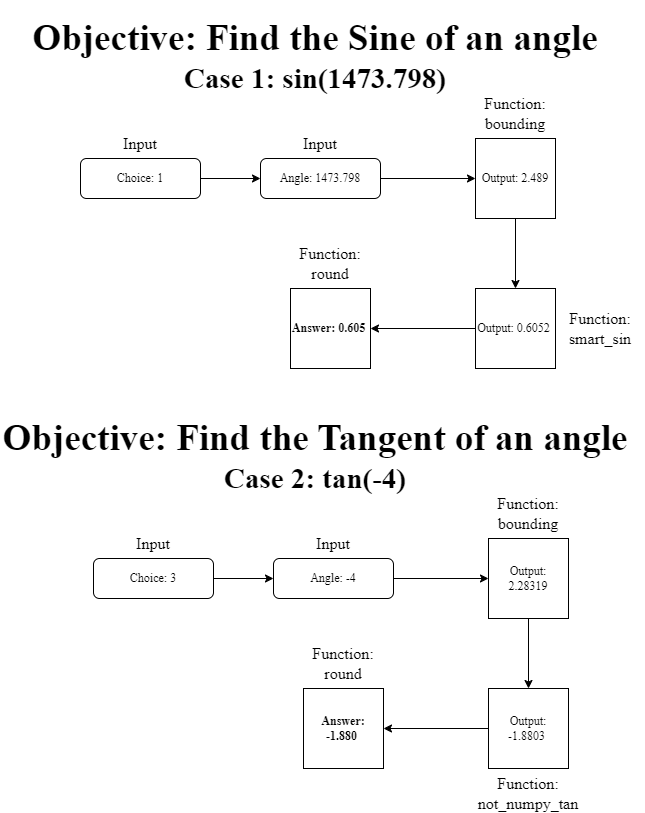

The diagram above was exported from draw.io. Its source (the exported page's mxGraphModel, read from the mxfile embedded in the PNG):
<mxGraphModel dx="446" dy="226" grid="1" gridSize="10" guides="1" tooltips="1" connect="1" arrows="1" fold="1" page="1" pageScale="1" pageWidth="850" pageHeight="1100" math="0" shadow="0">
  <root>
    <mxCell id="0" />
    <mxCell id="1" parent="0" />
    <mxCell id="24" value="&lt;h1&gt;&lt;font face=&quot;Times New Roman&quot; style=&quot;font-size: 37px;&quot;&gt;Objective: Find the Sine of an angle&lt;/font&gt;&lt;/h1&gt;" style="text;html=1;align=center;verticalAlign=middle;whiteSpace=wrap;rounded=0;" parent="1" vertex="1">
      <mxGeometry x="110" y="10" width="630" height="60" as="geometry" />
    </mxCell>
    <mxCell id="25" value="&lt;h2&gt;&lt;font face=&quot;Times New Roman&quot; style=&quot;font-size: 29px;&quot;&gt;Case 1: sin(1473.798)&lt;/font&gt;&lt;/h2&gt;" style="text;html=1;align=center;verticalAlign=middle;whiteSpace=wrap;rounded=0;" parent="1" vertex="1">
      <mxGeometry x="110" y="50" width="630" height="60" as="geometry" />
    </mxCell>
    <mxCell id="31" style="edgeStyle=none;html=1;entryX=0;entryY=0.5;entryDx=0;entryDy=0;" parent="1" source="26" target="29" edge="1">
      <mxGeometry relative="1" as="geometry" />
    </mxCell>
    <mxCell id="26" value="&lt;font face=&quot;Times New Roman&quot;&gt;Choice: 1&lt;/font&gt;" style="rounded=1;whiteSpace=wrap;html=1;" parent="1" vertex="1">
      <mxGeometry x="190" y="160" width="120" height="40" as="geometry" />
    </mxCell>
    <mxCell id="27" value="&lt;font style=&quot;font-size: 16px;&quot; face=&quot;Times New Roman&quot;&gt;Input&lt;/font&gt;" style="text;html=1;align=center;verticalAlign=middle;whiteSpace=wrap;rounded=0;" parent="1" vertex="1">
      <mxGeometry x="220" y="130" width="60" height="30" as="geometry" />
    </mxCell>
    <mxCell id="34" style="edgeStyle=none;html=1;entryX=0;entryY=0.5;entryDx=0;entryDy=0;" parent="1" source="29" target="32" edge="1">
      <mxGeometry relative="1" as="geometry" />
    </mxCell>
    <mxCell id="29" value="&lt;font face=&quot;Times New Roman&quot;&gt;Angle: 1473.798&lt;/font&gt;" style="rounded=1;whiteSpace=wrap;html=1;" parent="1" vertex="1">
      <mxGeometry x="370" y="160" width="120" height="40" as="geometry" />
    </mxCell>
    <mxCell id="30" value="&lt;font style=&quot;font-size: 16px;&quot; face=&quot;Times New Roman&quot;&gt;Input&lt;/font&gt;" style="text;html=1;align=center;verticalAlign=middle;whiteSpace=wrap;rounded=0;" parent="1" vertex="1">
      <mxGeometry x="400" y="130" width="60" height="30" as="geometry" />
    </mxCell>
    <mxCell id="38" style="edgeStyle=none;html=1;entryX=0.5;entryY=0;entryDx=0;entryDy=0;" edge="1" parent="1" source="32" target="36">
      <mxGeometry relative="1" as="geometry" />
    </mxCell>
    <mxCell id="32" value="&lt;font face=&quot;Times New Roman&quot;&gt;Output: 2.489&lt;/font&gt;" style="whiteSpace=wrap;html=1;aspect=fixed;" parent="1" vertex="1">
      <mxGeometry x="585" y="140" width="80" height="80" as="geometry" />
    </mxCell>
    <mxCell id="33" value="&lt;font face=&quot;Times New Roman&quot;&gt;&lt;span style=&quot;font-size: 16px;&quot;&gt;Function: bounding&lt;/span&gt;&lt;/font&gt;" style="text;html=1;align=center;verticalAlign=middle;whiteSpace=wrap;rounded=0;" parent="1" vertex="1">
      <mxGeometry x="580" y="100" width="90" height="30" as="geometry" />
    </mxCell>
    <mxCell id="40" style="edgeStyle=none;html=1;" edge="1" parent="1" source="36" target="39">
      <mxGeometry relative="1" as="geometry" />
    </mxCell>
    <mxCell id="36" value="&lt;font face=&quot;Times New Roman&quot;&gt;Output: 0.6052&amp;nbsp;&lt;/font&gt;" style="whiteSpace=wrap;html=1;aspect=fixed;" vertex="1" parent="1">
      <mxGeometry x="585" y="290" width="80" height="80" as="geometry" />
    </mxCell>
    <mxCell id="37" value="&lt;font face=&quot;Times New Roman&quot;&gt;&lt;span style=&quot;font-size: 16px;&quot;&gt;Function: smart_sin&lt;/span&gt;&lt;/font&gt;" style="text;html=1;align=center;verticalAlign=middle;whiteSpace=wrap;rounded=0;" vertex="1" parent="1">
      <mxGeometry x="665" y="315" width="90" height="30" as="geometry" />
    </mxCell>
    <mxCell id="39" value="&lt;font face=&quot;Times New Roman&quot;&gt;Answer: 0.605&amp;nbsp;&lt;/font&gt;" style="whiteSpace=wrap;html=1;aspect=fixed;fontStyle=1" vertex="1" parent="1">
      <mxGeometry x="400" y="290" width="80" height="80" as="geometry" />
    </mxCell>
    <mxCell id="41" value="&lt;font face=&quot;Times New Roman&quot;&gt;&lt;span style=&quot;font-size: 16px;&quot;&gt;Function: round&lt;/span&gt;&lt;/font&gt;" style="text;html=1;align=center;verticalAlign=middle;whiteSpace=wrap;rounded=0;" vertex="1" parent="1">
      <mxGeometry x="395" y="250" width="90" height="30" as="geometry" />
    </mxCell>
    <mxCell id="42" value="&lt;h1&gt;&lt;font face=&quot;Times New Roman&quot; style=&quot;font-size: 37px;&quot;&gt;Objective: Find the Tangent of an angle&lt;/font&gt;&lt;/h1&gt;" style="text;html=1;align=center;verticalAlign=middle;whiteSpace=wrap;rounded=0;" vertex="1" parent="1">
      <mxGeometry x="110" y="410" width="630" height="60" as="geometry" />
    </mxCell>
    <mxCell id="43" value="&lt;h2&gt;&lt;font face=&quot;Times New Roman&quot; style=&quot;font-size: 29px;&quot;&gt;Case 2: tan(-4)&lt;/font&gt;&lt;/h2&gt;" style="text;html=1;align=center;verticalAlign=middle;whiteSpace=wrap;rounded=0;" vertex="1" parent="1">
      <mxGeometry x="110" y="450" width="630" height="60" as="geometry" />
    </mxCell>
    <mxCell id="58" style="edgeStyle=none;html=1;entryX=0;entryY=0.5;entryDx=0;entryDy=0;" edge="1" parent="1" source="59" target="62">
      <mxGeometry relative="1" as="geometry" />
    </mxCell>
    <mxCell id="59" value="&lt;font face=&quot;Times New Roman&quot;&gt;Choice: 3&lt;/font&gt;" style="rounded=1;whiteSpace=wrap;html=1;" vertex="1" parent="1">
      <mxGeometry x="203" y="560" width="120" height="40" as="geometry" />
    </mxCell>
    <mxCell id="60" value="&lt;font style=&quot;font-size: 16px;&quot; face=&quot;Times New Roman&quot;&gt;Input&lt;/font&gt;" style="text;html=1;align=center;verticalAlign=middle;whiteSpace=wrap;rounded=0;" vertex="1" parent="1">
      <mxGeometry x="233" y="530" width="60" height="30" as="geometry" />
    </mxCell>
    <mxCell id="61" style="edgeStyle=none;html=1;entryX=0;entryY=0.5;entryDx=0;entryDy=0;" edge="1" parent="1" source="62" target="65">
      <mxGeometry relative="1" as="geometry" />
    </mxCell>
    <mxCell id="62" value="&lt;font face=&quot;Times New Roman&quot;&gt;Angle: -4&lt;/font&gt;" style="rounded=1;whiteSpace=wrap;html=1;" vertex="1" parent="1">
      <mxGeometry x="383" y="560" width="120" height="40" as="geometry" />
    </mxCell>
    <mxCell id="63" value="&lt;font style=&quot;font-size: 16px;&quot; face=&quot;Times New Roman&quot;&gt;Input&lt;/font&gt;" style="text;html=1;align=center;verticalAlign=middle;whiteSpace=wrap;rounded=0;" vertex="1" parent="1">
      <mxGeometry x="413" y="530" width="60" height="30" as="geometry" />
    </mxCell>
    <mxCell id="64" style="edgeStyle=none;html=1;entryX=0.5;entryY=0;entryDx=0;entryDy=0;" edge="1" parent="1" source="65" target="68">
      <mxGeometry relative="1" as="geometry" />
    </mxCell>
    <mxCell id="65" value="&lt;font face=&quot;Times New Roman&quot;&gt;Output: 2.28319&lt;/font&gt;" style="whiteSpace=wrap;html=1;aspect=fixed;" vertex="1" parent="1">
      <mxGeometry x="598" y="540" width="80" height="80" as="geometry" />
    </mxCell>
    <mxCell id="66" value="&lt;font face=&quot;Times New Roman&quot;&gt;&lt;span style=&quot;font-size: 16px;&quot;&gt;Function: bounding&lt;/span&gt;&lt;/font&gt;" style="text;html=1;align=center;verticalAlign=middle;whiteSpace=wrap;rounded=0;" vertex="1" parent="1">
      <mxGeometry x="593" y="500" width="90" height="30" as="geometry" />
    </mxCell>
    <mxCell id="67" style="edgeStyle=none;html=1;" edge="1" parent="1" source="68" target="70">
      <mxGeometry relative="1" as="geometry" />
    </mxCell>
    <mxCell id="68" value="&lt;font face=&quot;Times New Roman&quot;&gt;Output: -1.8803&amp;nbsp;&lt;/font&gt;" style="whiteSpace=wrap;html=1;aspect=fixed;" vertex="1" parent="1">
      <mxGeometry x="598" y="690" width="80" height="80" as="geometry" />
    </mxCell>
    <mxCell id="69" value="&lt;font face=&quot;Times New Roman&quot;&gt;&lt;span style=&quot;font-size: 16px;&quot;&gt;Function: not_numpy_tan&lt;/span&gt;&lt;/font&gt;" style="text;html=1;align=center;verticalAlign=middle;whiteSpace=wrap;rounded=0;" vertex="1" parent="1">
      <mxGeometry x="593" y="780" width="90" height="30" as="geometry" />
    </mxCell>
    <mxCell id="70" value="&lt;font face=&quot;Times New Roman&quot;&gt;Answer: -1.880&amp;nbsp;&lt;/font&gt;" style="whiteSpace=wrap;html=1;aspect=fixed;fontStyle=1" vertex="1" parent="1">
      <mxGeometry x="413" y="690" width="80" height="80" as="geometry" />
    </mxCell>
    <mxCell id="71" value="&lt;font face=&quot;Times New Roman&quot;&gt;&lt;span style=&quot;font-size: 16px;&quot;&gt;Function: round&lt;/span&gt;&lt;/font&gt;" style="text;html=1;align=center;verticalAlign=middle;whiteSpace=wrap;rounded=0;" vertex="1" parent="1">
      <mxGeometry x="408" y="650" width="90" height="30" as="geometry" />
    </mxCell>
  </root>
</mxGraphModel>